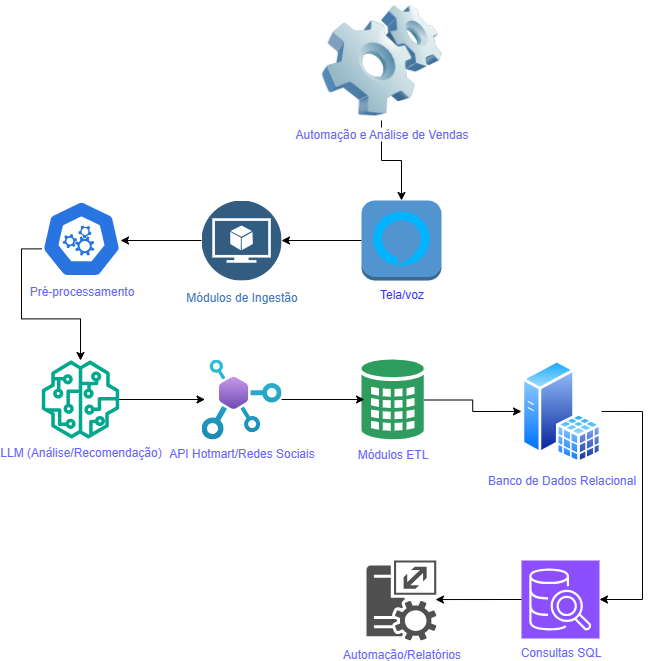

The diagram above was exported from draw.io. Its source (the exported page's mxGraphModel, read from the mxfile embedded in the PNG):
<mxGraphModel dx="1330" dy="534" grid="1" gridSize="10" guides="1" tooltips="1" connect="1" arrows="1" fold="1" page="1" pageScale="1" pageWidth="827" pageHeight="1169" math="0" shadow="0">
  <root>
    <mxCell id="0" />
    <mxCell id="1" parent="0" />
    <mxCell id="vvGAsTG8AbVY1-xq1H39-13" style="edgeStyle=orthogonalEdgeStyle;rounded=0;orthogonalLoop=1;jettySize=auto;html=1;entryX=1;entryY=0.5;entryDx=0;entryDy=0;" edge="1" parent="1" source="vvGAsTG8AbVY1-xq1H39-7" target="vvGAsTG8AbVY1-xq1H39-12">
      <mxGeometry relative="1" as="geometry" />
    </mxCell>
    <mxCell id="vvGAsTG8AbVY1-xq1H39-7" value="&lt;font style=&quot;vertical-align: inherit;&quot;&gt;&lt;font style=&quot;vertical-align: inherit;&quot;&gt;&lt;font style=&quot;vertical-align: inherit;&quot;&gt;&lt;font style=&quot;vertical-align: inherit; color: rgb(51, 51, 255);&quot;&gt;Tela/voz&lt;/font&gt;&lt;/font&gt;&lt;/font&gt;&lt;/font&gt;" style="outlineConnect=0;dashed=0;verticalLabelPosition=bottom;verticalAlign=top;align=center;html=1;shape=mxgraph.aws3.alexa_voice_service;fillColor=#5294CF;gradientColor=none;" vertex="1" parent="1">
      <mxGeometry x="440" y="200" width="80" height="80" as="geometry" />
    </mxCell>
    <mxCell id="vvGAsTG8AbVY1-xq1H39-10" value="" style="edgeStyle=orthogonalEdgeStyle;rounded=0;orthogonalLoop=1;jettySize=auto;html=1;" edge="1" parent="1" source="vvGAsTG8AbVY1-xq1H39-9" target="vvGAsTG8AbVY1-xq1H39-7">
      <mxGeometry relative="1" as="geometry" />
    </mxCell>
    <mxCell id="vvGAsTG8AbVY1-xq1H39-9" value="&lt;font style=&quot;vertical-align: inherit;&quot;&gt;&lt;font style=&quot;vertical-align: inherit; color: rgb(102, 102, 255);&quot;&gt;Automação e Análise de Vendas&lt;/font&gt;&lt;/font&gt;" style="image;html=1;image=img/lib/clip_art/computers/Software_128x128.png" vertex="1" parent="1">
      <mxGeometry x="400" width="120" height="120" as="geometry" />
    </mxCell>
    <mxCell id="vvGAsTG8AbVY1-xq1H39-12" value="Módulos de Ingestão" style="image;aspect=fixed;perimeter=ellipsePerimeter;html=1;align=center;shadow=0;dashed=0;fontColor=#4277BB;labelBackgroundColor=default;fontSize=12;spacingTop=3;image=img/lib/ibm/data/model.svg;" vertex="1" parent="1">
      <mxGeometry x="280" y="200" width="80" height="80" as="geometry" />
    </mxCell>
    <mxCell id="vvGAsTG8AbVY1-xq1H39-22" style="edgeStyle=orthogonalEdgeStyle;rounded=0;orthogonalLoop=1;jettySize=auto;html=1;exitX=0.005;exitY=0.63;exitDx=0;exitDy=0;exitPerimeter=0;" edge="1" parent="1" source="vvGAsTG8AbVY1-xq1H39-14" target="vvGAsTG8AbVY1-xq1H39-16">
      <mxGeometry relative="1" as="geometry" />
    </mxCell>
    <mxCell id="vvGAsTG8AbVY1-xq1H39-14" value="&lt;font style=&quot;color: rgb(102, 102, 255);&quot;&gt;Pré-processamento&lt;/font&gt;" style="aspect=fixed;sketch=0;html=1;dashed=0;whitespace=wrap;verticalLabelPosition=bottom;verticalAlign=top;fillColor=#2875E2;strokeColor=#ffffff;points=[[0.005,0.63,0],[0.1,0.2,0],[0.9,0.2,0],[0.5,0,0],[0.995,0.63,0],[0.72,0.99,0],[0.5,1,0],[0.28,0.99,0]];shape=mxgraph.kubernetes.icon2;prIcon=api" vertex="1" parent="1">
      <mxGeometry x="120" y="200" width="80" height="76.79" as="geometry" />
    </mxCell>
    <mxCell id="vvGAsTG8AbVY1-xq1H39-15" style="edgeStyle=orthogonalEdgeStyle;rounded=0;orthogonalLoop=1;jettySize=auto;html=1;entryX=0.988;entryY=0.521;entryDx=0;entryDy=0;entryPerimeter=0;" edge="1" parent="1" source="vvGAsTG8AbVY1-xq1H39-12" target="vvGAsTG8AbVY1-xq1H39-14">
      <mxGeometry relative="1" as="geometry" />
    </mxCell>
    <mxCell id="vvGAsTG8AbVY1-xq1H39-16" value="&lt;font style=&quot;color: rgb(102, 102, 255);&quot;&gt;LLM (Análise/Recomendação)&lt;/font&gt;" style="sketch=0;outlineConnect=0;fontColor=#232F3E;gradientColor=none;fillColor=#01A88D;strokeColor=none;dashed=0;verticalLabelPosition=bottom;verticalAlign=top;align=center;html=1;fontSize=12;fontStyle=0;aspect=fixed;pointerEvents=1;shape=mxgraph.aws4.sagemaker_model;" vertex="1" parent="1">
      <mxGeometry x="120" y="360" width="78" height="78" as="geometry" />
    </mxCell>
    <mxCell id="vvGAsTG8AbVY1-xq1H39-23" value="&lt;font style=&quot;color: rgb(102, 102, 255);&quot;&gt;API Hotmart/Redes Sociais&lt;/font&gt;" style="image;aspect=fixed;html=1;points=[];align=center;fontSize=12;image=img/lib/azure2/web/API_Center.svg;" vertex="1" parent="1">
      <mxGeometry x="280" y="359" width="80" height="80" as="geometry" />
    </mxCell>
    <mxCell id="vvGAsTG8AbVY1-xq1H39-24" style="edgeStyle=orthogonalEdgeStyle;rounded=0;orthogonalLoop=1;jettySize=auto;html=1;entryX=0.044;entryY=0.5;entryDx=0;entryDy=0;entryPerimeter=0;" edge="1" parent="1" source="vvGAsTG8AbVY1-xq1H39-16" target="vvGAsTG8AbVY1-xq1H39-23">
      <mxGeometry relative="1" as="geometry" />
    </mxCell>
    <mxCell id="vvGAsTG8AbVY1-xq1H39-28" style="edgeStyle=orthogonalEdgeStyle;rounded=0;orthogonalLoop=1;jettySize=auto;html=1;entryX=0;entryY=0.5;entryDx=0;entryDy=0;" edge="1" parent="1" source="vvGAsTG8AbVY1-xq1H39-25" target="vvGAsTG8AbVY1-xq1H39-27">
      <mxGeometry relative="1" as="geometry">
        <mxPoint x="580" y="399.5" as="targetPoint" />
      </mxGeometry>
    </mxCell>
    <mxCell id="vvGAsTG8AbVY1-xq1H39-25" value="&lt;font style=&quot;color: rgb(102, 102, 255);&quot;&gt;Módulos ETL&lt;/font&gt;" style="sketch=0;html=1;aspect=fixed;strokeColor=none;shadow=0;align=center;fillColor=#2D9C5E;verticalAlign=top;labelPosition=center;verticalLabelPosition=bottom;shape=mxgraph.gcp2.external_data_center" vertex="1" parent="1">
      <mxGeometry x="440" y="359" width="62.37" height="81" as="geometry" />
    </mxCell>
    <mxCell id="vvGAsTG8AbVY1-xq1H39-26" style="edgeStyle=orthogonalEdgeStyle;rounded=0;orthogonalLoop=1;jettySize=auto;html=1;entryX=0.048;entryY=0.494;entryDx=0;entryDy=0;entryPerimeter=0;" edge="1" parent="1" source="vvGAsTG8AbVY1-xq1H39-23" target="vvGAsTG8AbVY1-xq1H39-25">
      <mxGeometry relative="1" as="geometry" />
    </mxCell>
    <mxCell id="vvGAsTG8AbVY1-xq1H39-34" style="edgeStyle=orthogonalEdgeStyle;rounded=0;orthogonalLoop=1;jettySize=auto;html=1;exitX=1;exitY=0.5;exitDx=0;exitDy=0;" edge="1" parent="1" source="vvGAsTG8AbVY1-xq1H39-27" target="vvGAsTG8AbVY1-xq1H39-29">
      <mxGeometry relative="1" as="geometry">
        <mxPoint x="720" y="600" as="targetPoint" />
        <Array as="points">
          <mxPoint x="721" y="411" />
          <mxPoint x="721" y="599" />
        </Array>
      </mxGeometry>
    </mxCell>
    <mxCell id="vvGAsTG8AbVY1-xq1H39-27" value="&lt;font style=&quot;color: rgb(102, 102, 255);&quot;&gt;Banco de Dados Relacional&lt;/font&gt;" style="image;aspect=fixed;perimeter=ellipsePerimeter;html=1;align=center;shadow=0;dashed=0;spacingTop=3;image=img/lib/active_directory/sql_server.svg;" vertex="1" parent="1">
      <mxGeometry x="600" y="359" width="80" height="103.9" as="geometry" />
    </mxCell>
    <mxCell id="vvGAsTG8AbVY1-xq1H39-29" value="&lt;font style=&quot;color: rgb(102, 102, 255);&quot;&gt;Consultas SQL&lt;/font&gt;" style="sketch=0;points=[[0,0,0],[0.25,0,0],[0.5,0,0],[0.75,0,0],[1,0,0],[0,1,0],[0.25,1,0],[0.5,1,0],[0.75,1,0],[1,1,0],[0,0.25,0],[0,0.5,0],[0,0.75,0],[1,0.25,0],[1,0.5,0],[1,0.75,0]];outlineConnect=0;fontColor=#232F3E;fillColor=#8C4FFF;strokeColor=#ffffff;dashed=0;verticalLabelPosition=bottom;verticalAlign=top;align=center;html=1;fontSize=12;fontStyle=0;aspect=fixed;shape=mxgraph.aws4.resourceIcon;resIcon=mxgraph.aws4.sql_workbench;" vertex="1" parent="1">
      <mxGeometry x="600" y="560" width="78" height="78" as="geometry" />
    </mxCell>
    <mxCell id="vvGAsTG8AbVY1-xq1H39-35" value="&lt;font style=&quot;color: rgb(102, 102, 255);&quot;&gt;Automação/Relatórios&lt;/font&gt;" style="sketch=0;pointerEvents=1;shadow=0;dashed=0;html=1;strokeColor=none;fillColor=#505050;labelPosition=center;verticalLabelPosition=bottom;verticalAlign=top;outlineConnect=0;align=center;shape=mxgraph.office.services.call_admission_control_service;" vertex="1" parent="1">
      <mxGeometry x="445" y="560" width="70" height="80" as="geometry" />
    </mxCell>
    <mxCell id="vvGAsTG8AbVY1-xq1H39-36" style="edgeStyle=orthogonalEdgeStyle;rounded=0;orthogonalLoop=1;jettySize=auto;html=1;exitX=0;exitY=0.5;exitDx=0;exitDy=0;exitPerimeter=0;entryX=0.986;entryY=0.488;entryDx=0;entryDy=0;entryPerimeter=0;" edge="1" parent="1" source="vvGAsTG8AbVY1-xq1H39-29" target="vvGAsTG8AbVY1-xq1H39-35">
      <mxGeometry relative="1" as="geometry" />
    </mxCell>
  </root>
</mxGraphModel>